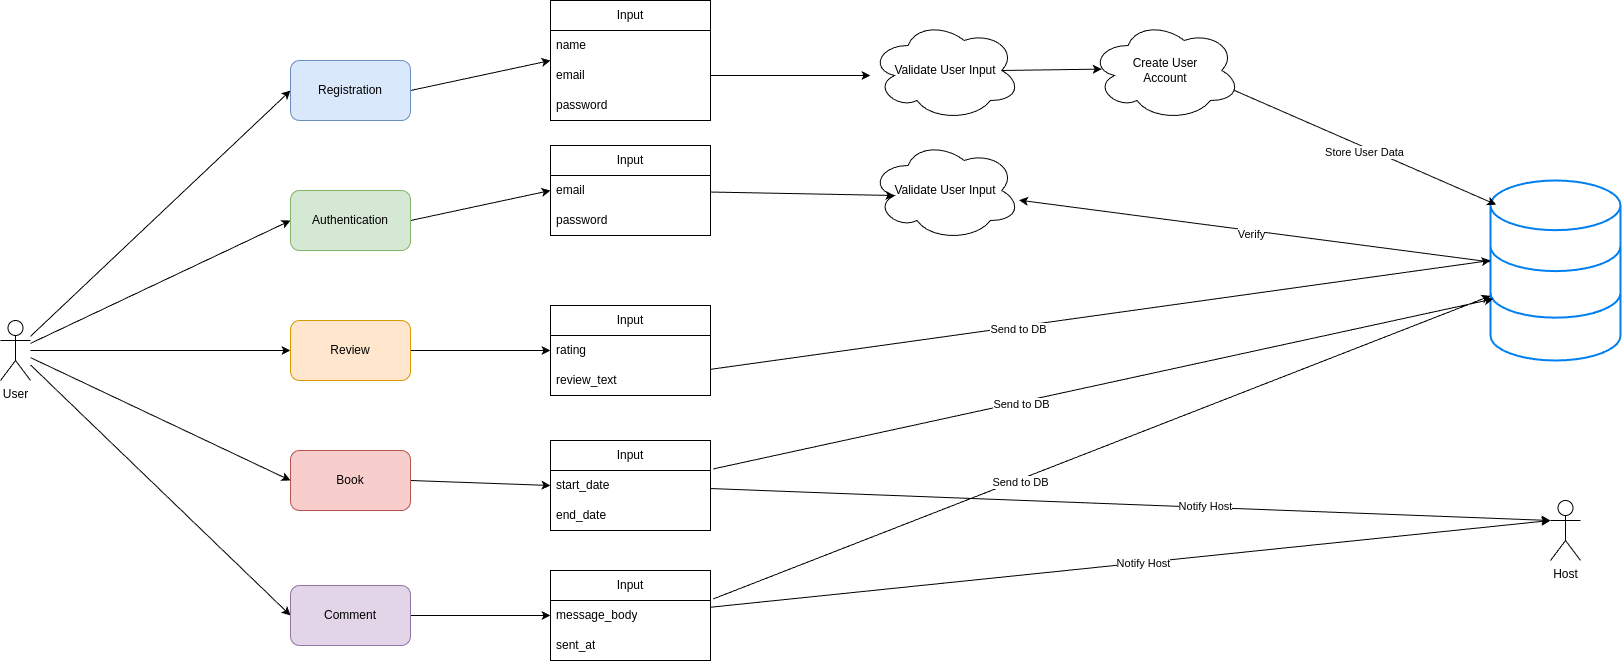

The diagram above was exported from draw.io. Its source (the exported page's mxGraphModel, read from the mxfile embedded in the PNG):
<mxGraphModel dx="903" dy="1873" grid="1" gridSize="10" guides="1" tooltips="1" connect="1" arrows="1" fold="1" page="1" pageScale="1" pageWidth="827" pageHeight="1169" background="#ffffff" math="0" shadow="0">
  <root>
    <mxCell id="0" />
    <mxCell id="1" parent="0" />
    <mxCell id="8" style="edgeStyle=none;html=1;entryX=0;entryY=0.5;entryDx=0;entryDy=0;" edge="1" parent="1" source="2" target="5">
      <mxGeometry relative="1" as="geometry" />
    </mxCell>
    <mxCell id="9" style="edgeStyle=none;html=1;entryX=0;entryY=0.5;entryDx=0;entryDy=0;" edge="1" parent="1" source="2" target="4">
      <mxGeometry relative="1" as="geometry" />
    </mxCell>
    <mxCell id="10" style="edgeStyle=none;html=1;entryX=0;entryY=0.5;entryDx=0;entryDy=0;" edge="1" parent="1" source="2" target="3">
      <mxGeometry relative="1" as="geometry" />
    </mxCell>
    <mxCell id="11" style="edgeStyle=none;html=1;entryX=0;entryY=0.5;entryDx=0;entryDy=0;" edge="1" parent="1" source="2" target="6">
      <mxGeometry relative="1" as="geometry" />
    </mxCell>
    <mxCell id="12" style="edgeStyle=none;html=1;entryX=0;entryY=0.5;entryDx=0;entryDy=0;" edge="1" parent="1" source="2" target="7">
      <mxGeometry relative="1" as="geometry" />
    </mxCell>
    <mxCell id="2" value="User" style="shape=umlActor;verticalLabelPosition=bottom;verticalAlign=top;html=1;outlineConnect=0;" vertex="1" parent="1">
      <mxGeometry x="90" y="260" width="30" height="60" as="geometry" />
    </mxCell>
    <mxCell id="51" style="edgeStyle=none;html=1;exitX=1;exitY=0.5;exitDx=0;exitDy=0;entryX=0;entryY=0.5;entryDx=0;entryDy=0;" edge="1" parent="1" source="3" target="47">
      <mxGeometry relative="1" as="geometry" />
    </mxCell>
    <mxCell id="3" value="Review" style="rounded=1;whiteSpace=wrap;html=1;fillColor=#ffe6cc;strokeColor=#d79b00;" vertex="1" parent="1">
      <mxGeometry x="380" y="260" width="120" height="60" as="geometry" />
    </mxCell>
    <mxCell id="31" style="edgeStyle=none;html=1;exitX=1;exitY=0.5;exitDx=0;exitDy=0;entryX=0;entryY=0.5;entryDx=0;entryDy=0;" edge="1" parent="1" source="4" target="27">
      <mxGeometry relative="1" as="geometry" />
    </mxCell>
    <mxCell id="4" value="Authentication" style="rounded=1;whiteSpace=wrap;html=1;fillColor=#d5e8d4;strokeColor=#82b366;" vertex="1" parent="1">
      <mxGeometry x="380" y="130" width="120" height="60" as="geometry" />
    </mxCell>
    <mxCell id="26" style="edgeStyle=none;html=1;exitX=1;exitY=0.5;exitDx=0;exitDy=0;entryX=0;entryY=0.5;entryDx=0;entryDy=0;" edge="1" parent="1" source="5" target="21">
      <mxGeometry relative="1" as="geometry" />
    </mxCell>
    <mxCell id="5" value="Registration" style="rounded=1;whiteSpace=wrap;html=1;fillColor=#dae8fc;strokeColor=#6c8ebf;" vertex="1" parent="1">
      <mxGeometry x="380" width="120" height="60" as="geometry" />
    </mxCell>
    <mxCell id="58" style="edgeStyle=none;html=1;exitX=1;exitY=0.5;exitDx=0;exitDy=0;entryX=0;entryY=0.5;entryDx=0;entryDy=0;" edge="1" parent="1" source="6" target="54">
      <mxGeometry relative="1" as="geometry" />
    </mxCell>
    <mxCell id="6" value="Book" style="rounded=1;whiteSpace=wrap;html=1;fillColor=#f8cecc;strokeColor=#b85450;" vertex="1" parent="1">
      <mxGeometry x="380" y="390" width="120" height="60" as="geometry" />
    </mxCell>
    <mxCell id="67" style="edgeStyle=none;html=1;exitX=1;exitY=0.5;exitDx=0;exitDy=0;entryX=0;entryY=0.5;entryDx=0;entryDy=0;" edge="1" parent="1" source="7" target="60">
      <mxGeometry relative="1" as="geometry" />
    </mxCell>
    <mxCell id="7" value="Comment" style="rounded=1;whiteSpace=wrap;html=1;fillColor=#e1d5e7;strokeColor=#9673a6;" vertex="1" parent="1">
      <mxGeometry x="380" y="525" width="120" height="60" as="geometry" />
    </mxCell>
    <mxCell id="21" value="Input" style="swimlane;fontStyle=0;childLayout=stackLayout;horizontal=1;startSize=30;horizontalStack=0;resizeParent=1;resizeParentMax=0;resizeLast=0;collapsible=1;marginBottom=0;whiteSpace=wrap;html=1;" vertex="1" parent="1">
      <mxGeometry x="640" y="-60" width="160" height="120" as="geometry" />
    </mxCell>
    <mxCell id="22" value="name" style="text;strokeColor=none;fillColor=none;align=left;verticalAlign=middle;spacingLeft=4;spacingRight=4;overflow=hidden;points=[[0,0.5],[1,0.5]];portConstraint=eastwest;rotatable=0;whiteSpace=wrap;html=1;" vertex="1" parent="21">
      <mxGeometry y="30" width="160" height="30" as="geometry" />
    </mxCell>
    <mxCell id="32" style="edgeStyle=none;html=1;" edge="1" parent="21" source="23">
      <mxGeometry relative="1" as="geometry">
        <mxPoint x="319.9999999999998" y="74.99999999999977" as="targetPoint" />
      </mxGeometry>
    </mxCell>
    <mxCell id="23" value="email" style="text;strokeColor=none;fillColor=none;align=left;verticalAlign=middle;spacingLeft=4;spacingRight=4;overflow=hidden;points=[[0,0.5],[1,0.5]];portConstraint=eastwest;rotatable=0;whiteSpace=wrap;html=1;" vertex="1" parent="21">
      <mxGeometry y="60" width="160" height="30" as="geometry" />
    </mxCell>
    <mxCell id="25" value="password" style="text;strokeColor=none;fillColor=none;align=left;verticalAlign=middle;spacingLeft=4;spacingRight=4;overflow=hidden;points=[[0,0.5],[1,0.5]];portConstraint=eastwest;rotatable=0;whiteSpace=wrap;html=1;" vertex="1" parent="21">
      <mxGeometry y="90" width="160" height="30" as="geometry" />
    </mxCell>
    <mxCell id="27" value="Input" style="swimlane;fontStyle=0;childLayout=stackLayout;horizontal=1;startSize=30;horizontalStack=0;resizeParent=1;resizeParentMax=0;resizeLast=0;collapsible=1;marginBottom=0;whiteSpace=wrap;html=1;" vertex="1" parent="1">
      <mxGeometry x="640" y="85" width="160" height="90" as="geometry" />
    </mxCell>
    <mxCell id="29" value="email" style="text;strokeColor=none;fillColor=none;align=left;verticalAlign=middle;spacingLeft=4;spacingRight=4;overflow=hidden;points=[[0,0.5],[1,0.5]];portConstraint=eastwest;rotatable=0;whiteSpace=wrap;html=1;" vertex="1" parent="27">
      <mxGeometry y="30" width="160" height="30" as="geometry" />
    </mxCell>
    <mxCell id="30" value="password" style="text;strokeColor=none;fillColor=none;align=left;verticalAlign=middle;spacingLeft=4;spacingRight=4;overflow=hidden;points=[[0,0.5],[1,0.5]];portConstraint=eastwest;rotatable=0;whiteSpace=wrap;html=1;" vertex="1" parent="27">
      <mxGeometry y="60" width="160" height="30" as="geometry" />
    </mxCell>
    <mxCell id="33" value="Validate User Input" style="ellipse;shape=cloud;whiteSpace=wrap;html=1;align=center;" vertex="1" parent="1">
      <mxGeometry x="960" y="-40" width="150" height="100" as="geometry" />
    </mxCell>
    <mxCell id="34" value="Create User&lt;div&gt;Account&lt;/div&gt;" style="ellipse;shape=cloud;whiteSpace=wrap;html=1;align=center;" vertex="1" parent="1">
      <mxGeometry x="1180" y="-40" width="150" height="100" as="geometry" />
    </mxCell>
    <mxCell id="35" style="edgeStyle=none;html=1;exitX=0.875;exitY=0.5;exitDx=0;exitDy=0;exitPerimeter=0;entryX=0.075;entryY=0.486;entryDx=0;entryDy=0;entryPerimeter=0;" edge="1" parent="1" source="33" target="34">
      <mxGeometry relative="1" as="geometry" />
    </mxCell>
    <mxCell id="41" style="edgeStyle=none;html=1;" edge="1" parent="1" source="36" target="39">
      <mxGeometry relative="1" as="geometry" />
    </mxCell>
    <mxCell id="42" value="Verify" style="edgeLabel;html=1;align=center;verticalAlign=middle;resizable=0;points=[];" vertex="1" connectable="0" parent="41">
      <mxGeometry x="0.0173" y="3" relative="1" as="geometry">
        <mxPoint as="offset" />
      </mxGeometry>
    </mxCell>
    <mxCell id="36" value="" style="html=1;verticalLabelPosition=bottom;align=center;labelBackgroundColor=#ffffff;verticalAlign=top;strokeWidth=2;strokeColor=#0080F0;shadow=0;dashed=0;shape=mxgraph.ios7.icons.data;" vertex="1" parent="1">
      <mxGeometry x="1580" y="120" width="130" height="180" as="geometry" />
    </mxCell>
    <mxCell id="37" style="edgeStyle=none;html=1;exitX=0.96;exitY=0.7;exitDx=0;exitDy=0;exitPerimeter=0;entryX=0.043;entryY=0.134;entryDx=0;entryDy=0;entryPerimeter=0;" edge="1" parent="1" source="34" target="36">
      <mxGeometry relative="1" as="geometry" />
    </mxCell>
    <mxCell id="38" value="Store User Data" style="edgeLabel;html=1;align=center;verticalAlign=middle;resizable=0;points=[];" vertex="1" connectable="0" parent="37">
      <mxGeometry x="0.0077" y="-4" relative="1" as="geometry">
        <mxPoint x="-1" as="offset" />
      </mxGeometry>
    </mxCell>
    <mxCell id="39" value="Validate User Input" style="ellipse;shape=cloud;whiteSpace=wrap;html=1;align=center;" vertex="1" parent="1">
      <mxGeometry x="960" y="80" width="150" height="100" as="geometry" />
    </mxCell>
    <mxCell id="40" style="edgeStyle=none;html=1;entryX=0.16;entryY=0.55;entryDx=0;entryDy=0;entryPerimeter=0;" edge="1" parent="1" source="29" target="39">
      <mxGeometry relative="1" as="geometry" />
    </mxCell>
    <mxCell id="46" value="Input" style="swimlane;fontStyle=0;childLayout=stackLayout;horizontal=1;startSize=30;horizontalStack=0;resizeParent=1;resizeParentMax=0;resizeLast=0;collapsible=1;marginBottom=0;whiteSpace=wrap;html=1;" vertex="1" parent="1">
      <mxGeometry x="640" y="245" width="160" height="90" as="geometry" />
    </mxCell>
    <mxCell id="47" value="rating" style="text;strokeColor=none;fillColor=none;align=left;verticalAlign=middle;spacingLeft=4;spacingRight=4;overflow=hidden;points=[[0,0.5],[1,0.5]];portConstraint=eastwest;rotatable=0;whiteSpace=wrap;html=1;" vertex="1" parent="46">
      <mxGeometry y="30" width="160" height="30" as="geometry" />
    </mxCell>
    <mxCell id="48" style="edgeStyle=none;html=1;" edge="1" parent="46" source="49">
      <mxGeometry relative="1" as="geometry">
        <mxPoint x="940" y="-45" as="targetPoint" />
      </mxGeometry>
    </mxCell>
    <mxCell id="52" value="Send to DB" style="edgeLabel;html=1;align=center;verticalAlign=middle;resizable=0;points=[];" vertex="1" connectable="0" parent="48">
      <mxGeometry x="-0.2137" y="-2" relative="1" as="geometry">
        <mxPoint as="offset" />
      </mxGeometry>
    </mxCell>
    <mxCell id="49" value="review_text" style="text;strokeColor=none;fillColor=none;align=left;verticalAlign=middle;spacingLeft=4;spacingRight=4;overflow=hidden;points=[[0,0.5],[1,0.5]];portConstraint=eastwest;rotatable=0;whiteSpace=wrap;html=1;" vertex="1" parent="46">
      <mxGeometry y="60" width="160" height="30" as="geometry" />
    </mxCell>
    <mxCell id="53" value="Input" style="swimlane;fontStyle=0;childLayout=stackLayout;horizontal=1;startSize=30;horizontalStack=0;resizeParent=1;resizeParentMax=0;resizeLast=0;collapsible=1;marginBottom=0;whiteSpace=wrap;html=1;" vertex="1" parent="1">
      <mxGeometry x="640" y="380" width="160" height="90" as="geometry" />
    </mxCell>
    <mxCell id="69" style="edgeStyle=none;html=1;" edge="1" parent="53" source="54">
      <mxGeometry relative="1" as="geometry">
        <mxPoint x="1000" y="80" as="targetPoint" />
      </mxGeometry>
    </mxCell>
    <mxCell id="70" value="Notify Host" style="edgeLabel;html=1;align=center;verticalAlign=middle;resizable=0;points=[];" vertex="1" connectable="0" parent="69">
      <mxGeometry x="0.1752" y="2" relative="1" as="geometry">
        <mxPoint as="offset" />
      </mxGeometry>
    </mxCell>
    <mxCell id="54" value="start_date" style="text;strokeColor=none;fillColor=none;align=left;verticalAlign=middle;spacingLeft=4;spacingRight=4;overflow=hidden;points=[[0,0.5],[1,0.5]];portConstraint=eastwest;rotatable=0;whiteSpace=wrap;html=1;" vertex="1" parent="53">
      <mxGeometry y="30" width="160" height="30" as="geometry" />
    </mxCell>
    <mxCell id="68" value="end_date" style="text;strokeColor=none;fillColor=none;align=left;verticalAlign=middle;spacingLeft=4;spacingRight=4;overflow=hidden;points=[[0,0.5],[1,0.5]];portConstraint=eastwest;rotatable=0;whiteSpace=wrap;html=1;" vertex="1" parent="53">
      <mxGeometry y="60" width="160" height="30" as="geometry" />
    </mxCell>
    <mxCell id="59" value="Input" style="swimlane;fontStyle=0;childLayout=stackLayout;horizontal=1;startSize=30;horizontalStack=0;resizeParent=1;resizeParentMax=0;resizeLast=0;collapsible=1;marginBottom=0;whiteSpace=wrap;html=1;" vertex="1" parent="1">
      <mxGeometry x="640" y="510" width="160" height="90" as="geometry" />
    </mxCell>
    <mxCell id="60" value="message_body" style="text;strokeColor=none;fillColor=none;align=left;verticalAlign=middle;spacingLeft=4;spacingRight=4;overflow=hidden;points=[[0,0.5],[1,0.5]];portConstraint=eastwest;rotatable=0;whiteSpace=wrap;html=1;" vertex="1" parent="59">
      <mxGeometry y="30" width="160" height="30" as="geometry" />
    </mxCell>
    <mxCell id="63" value="sent_at" style="text;strokeColor=none;fillColor=none;align=left;verticalAlign=middle;spacingLeft=4;spacingRight=4;overflow=hidden;points=[[0,0.5],[1,0.5]];portConstraint=eastwest;rotatable=0;whiteSpace=wrap;html=1;" vertex="1" parent="59">
      <mxGeometry y="60" width="160" height="30" as="geometry" />
    </mxCell>
    <mxCell id="55" style="edgeStyle=none;html=1;exitX=1.017;exitY=-0.052;exitDx=0;exitDy=0;exitPerimeter=0;entryX=0.021;entryY=0.658;entryDx=0;entryDy=0;entryPerimeter=0;" edge="1" parent="1" source="54" target="36">
      <mxGeometry relative="1" as="geometry">
        <mxPoint x="1580" y="335" as="targetPoint" />
        <mxPoint x="800" y="443.8372093023254" as="sourcePoint" />
      </mxGeometry>
    </mxCell>
    <mxCell id="56" value="Send to DB" style="edgeLabel;html=1;align=center;verticalAlign=middle;resizable=0;points=[];" vertex="1" connectable="0" parent="55">
      <mxGeometry x="-0.2137" y="-2" relative="1" as="geometry">
        <mxPoint as="offset" />
      </mxGeometry>
    </mxCell>
    <mxCell id="61" style="edgeStyle=none;html=1;exitX=1.017;exitY=-0.052;exitDx=0;exitDy=0;exitPerimeter=0;" edge="1" parent="1" source="60" target="36">
      <mxGeometry relative="1" as="geometry">
        <mxPoint x="1570" y="465" as="targetPoint" />
        <mxPoint x="790" y="573.8372093023254" as="sourcePoint" />
      </mxGeometry>
    </mxCell>
    <mxCell id="62" value="Send to DB" style="edgeLabel;html=1;align=center;verticalAlign=middle;resizable=0;points=[];" vertex="1" connectable="0" parent="61">
      <mxGeometry x="-0.2137" y="-2" relative="1" as="geometry">
        <mxPoint as="offset" />
      </mxGeometry>
    </mxCell>
    <mxCell id="64" value="Host" style="shape=umlActor;verticalLabelPosition=bottom;verticalAlign=top;html=1;outlineConnect=0;" vertex="1" parent="1">
      <mxGeometry x="1640" y="440" width="30" height="60" as="geometry" />
    </mxCell>
    <mxCell id="65" style="edgeStyle=none;html=1;entryX=0;entryY=0.3333333333333333;entryDx=0;entryDy=0;entryPerimeter=0;" edge="1" parent="1" source="60" target="64">
      <mxGeometry relative="1" as="geometry">
        <mxPoint x="1330" y="510" as="targetPoint" />
      </mxGeometry>
    </mxCell>
    <mxCell id="66" value="Notify Host" style="edgeLabel;html=1;align=center;verticalAlign=middle;resizable=0;points=[];" vertex="1" connectable="0" parent="65">
      <mxGeometry x="0.0333" relative="1" as="geometry">
        <mxPoint x="-1" as="offset" />
      </mxGeometry>
    </mxCell>
  </root>
</mxGraphModel>